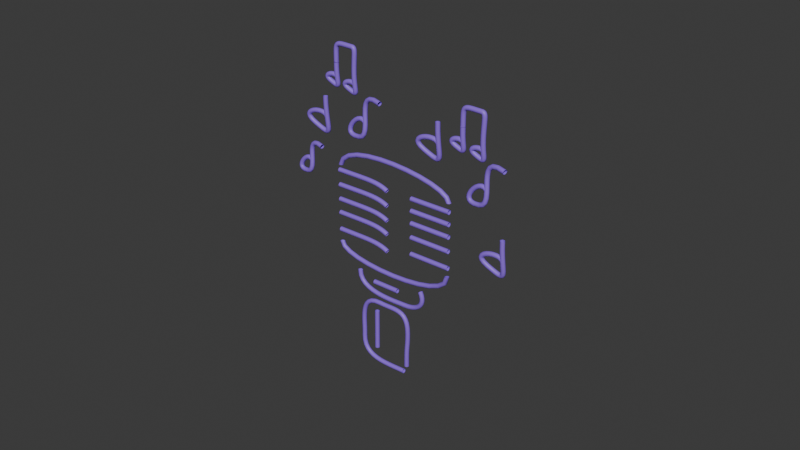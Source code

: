 # Source: neonMic.blend  (saved by Blender 5.0.119; exported with 4.5.12 LTS)
import bpy
from mathutils import Matrix  # noqa: F401  (used for matrix-valued properties, if any)

bpy.ops.wm.read_factory_settings(use_empty=True)
scene = bpy.context.scene
scene.name = 'Scene'

# ---- collections
col_mic = bpy.data.collections.new('mic'); scene.collection.children.link(col_mic)

# ---- materials (node trees are filled in below, after node groups)
mat_material_001 = bpy.data.materials.new('Material.001')
mat_material_002 = bpy.data.materials.new('Material.002')

# ---- material node trees
mat_material_001.use_nodes = True; mat_material_001.node_tree.nodes.clear()
_N = mat_material_001.node_tree.nodes; _L = mat_material_001.node_tree.links
n0 = _N.new('ShaderNodeBsdfPrincipled'); n0.name = 'Principled BSDF'; n0.location = (-200, 100)
n0.inputs[0].default_value = (0.2877, 0.1385, 0.8, 1.0)
n1 = _N.new('ShaderNodeOutputMaterial'); n1.name = 'Material Output'; n1.location = (200, 100)
_L.new(n0.outputs[0], n1.inputs[0])
n1.is_active_output = True
mat_material_002.use_nodes = True; mat_material_002.node_tree.nodes.clear()
_N = mat_material_002.node_tree.nodes; _L = mat_material_002.node_tree.links
n0 = _N.new('ShaderNodeBsdfPrincipled'); n0.name = 'Principled BSDF'; n0.location = (-200, 100)
n0.inputs[0].default_value = (0.8, 0.6222, 0.1743, 1.0)
n1 = _N.new('ShaderNodeOutputMaterial'); n1.name = 'Material Output'; n1.location = (200, 100)
_L.new(n0.outputs[0], n1.inputs[0])
n1.is_active_output = True

# ---- world
world_world = bpy.data.worlds.new('World'); scene.world = world_world
world_world.use_nodes = True; world_world.node_tree.nodes.clear()
_N = world_world.node_tree.nodes; _L = world_world.node_tree.links
n0 = _N.new('ShaderNodeOutputWorld'); n0.name = 'World Output'; n0.location = (200, 100)
n1 = _N.new('ShaderNodeBackground'); n1.name = 'Background'; n1.location = (-200, 100)
n1.inputs[0].default_value = (0.05088, 0.05088, 0.05088, 1.0)
_L.new(n1.outputs[0], n0.inputs[0])
n0.is_active_output = True
world_world.color = (0.05088, 0.05088, 0.05088)
world_world.sun_shadow_jitter_overblur = 0.0

# ---- curves / text
cu_b_ziercurve_001 = bpy.data.curves.new('BézierCurve.001', 'CURVE')
cu_b_ziercurve_001.dimensions = '3D'
_sp = cu_b_ziercurve_001.splines.new('BEZIER'); _sp.bezier_points.add(4)
_sp.bezier_points.foreach_set('co', [0.3507, 0.005898, 0.1008, 0.3648, 0.005898, 0.5894, -0.07209, 0.005898, 0.8548, -0.3446, 0.005898, 0.2911, 0.3094, -9.313e-10, 0.004698])
_sp.bezier_points.foreach_set('handle_left', [0.3485, 0.01207, -0.1199, 0.3626, 0.01207, 0.3687, 0.1477, 0.01207, 0.8345, -0.3367, 0.01207, 0.5117, 0.009365, 0.0, 0.001842])
_sp.bezier_points.foreach_set('handle_right', [0.3541, -0.003772, 0.4469, 0.3682, -0.003772, 0.9355, -0.4168, -0.003772, 0.8867, -0.357, -0.003772, -0.05485, 1.283, -3.955e-09, 0.01397])
for _p, _l, _r in zip(_sp.bezier_points, ['ALIGNED', 'ALIGNED', 'ALIGNED', 'ALIGNED', 'ALIGNED'], ['ALIGNED', 'ALIGNED', 'ALIGNED', 'ALIGNED', 'ALIGNED']): _p.handle_left_type = _l; _p.handle_right_type = _r
_sp.order_u = 0
_sp.order_v = 0
_sp = cu_b_ziercurve_001.splines.new('BEZIER'); _sp.bezier_points.add(2)
_sp.bezier_points.foreach_set('co', [-0.3947, -3.073e-08, 1.223, 0.3257, 1.863e-09, 0.9783, 0.5637, -3.539e-08, 1.255])
_sp.bezier_points.foreach_set('handle_left', [-0.3933, 0.004913, 1.359, 0.1291, 1.863e-09, 0.9744, 0.6501, -1.397e-08, 1.093])
_sp.bezier_points.foreach_set('handle_right', [-0.3977, -0.01079, 0.9256, 0.5264, 1.863e-09, 0.9823, 0.4561, -6.204e-08, 1.457])
for _p, _l, _r in zip(_sp.bezier_points, ['ALIGNED', 'ALIGNED', 'ALIGNED'], ['ALIGNED', 'ALIGNED', 'ALIGNED']): _p.handle_left_type = _l; _p.handle_right_type = _r
_sp.order_u = 0
_sp.order_v = 0
_sp = cu_b_ziercurve_001.splines.new('BEZIER'); _sp.bezier_points.add(1)
_sp.bezier_points.foreach_set('co', [-0.6835, -2.142e-08, 1.529, 0.9554, -3.166e-08, 1.607])
_sp.bezier_points.foreach_set('handle_left', [-0.6796, -0.0001466, 1.597, 0.9804, 2.142e-08, 1.214])
_sp.bezier_points.foreach_set('handle_right', [-0.6981, 0.0005521, 1.271, 0.9483, -4.664e-08, 1.718])
for _p, _l, _r in zip(_sp.bezier_points, ['ALIGNED', 'ALIGNED'], ['ALIGNED', 'ALIGNED']): _p.handle_left_type = _l; _p.handle_right_type = _r
_sp.order_u = 0
_sp.order_v = 0
_sp = cu_b_ziercurve_001.splines.new('NURBS'); _sp.points.add(4)
_sp.points.foreach_set('co', [-0.703, 0.0, 1.694, 1.0, -0.4844, 0.0, 1.694, 1.0, -0.2659, 0.0, 1.694, 1.0, -0.09628, -1.863e-09, 1.71, 1.0, 0.04788, 8.382e-09, 1.631, 1.0])
_sp.order_u = 5
_sp.order_v = 0
_sp.use_endpoint_u = True
_sp = cu_b_ziercurve_001.splines.new('NURBS'); _sp.points.add(4)
_sp.points.foreach_set('co', [0.4163, 0.0, 1.725, 1.0, 0.5546, 0.0, 1.725, 1.0, 0.6929, 0.0, 1.725, 1.0, 0.8313, 0.0, 1.725, 1.0, 0.9696, 0.0, 1.725, 1.0])
_sp.order_u = 5
_sp.order_v = 0
_sp.use_endpoint_u = True
_sp = cu_b_ziercurve_001.splines.new('NURBS'); _sp.points.add(4)
_sp.points.foreach_set('co', [0.4163, 0.0, 1.947, 1.0, 0.5546, 0.0, 1.947, 1.0, 0.6929, 0.0, 1.947, 1.0, 0.8313, 0.0, 1.947, 1.0, 0.9696, 0.0, 1.947, 1.0])
_sp.order_u = 5
_sp.order_v = 0
_sp.use_endpoint_u = True
_sp = cu_b_ziercurve_001.splines.new('NURBS'); _sp.points.add(4)
_sp.points.foreach_set('co', [-0.7056, -1.863e-08, 1.924, 1.0, -0.487, -1.863e-08, 1.924, 1.0, -0.2685, -1.863e-08, 1.924, 1.0, -0.09889, -2.049e-08, 1.939, 1.0, 0.04527, -1.024e-08, 1.861, 1.0])
_sp.order_u = 5
_sp.order_v = 0
_sp.use_endpoint_u = True
_sp = cu_b_ziercurve_001.splines.new('NURBS'); _sp.points.add(4)
_sp.points.foreach_set('co', [-0.7043, -3.725e-08, 2.108, 1.0, -0.4857, -3.725e-08, 2.108, 1.0, -0.2672, -3.725e-08, 2.108, 1.0, -0.09759, -4.005e-08, 2.123, 1.0, 0.04657, -2.887e-08, 2.045, 1.0])
_sp.order_u = 5
_sp.order_v = 0
_sp.use_endpoint_u = True
_sp = cu_b_ziercurve_001.splines.new('BEZIER'); _sp.bezier_points.add(1)
_sp.bezier_points.foreach_set('co', [0.9585, -2.515e-08, 2.567, -0.677, -2.794e-08, 2.581])
_sp.bezier_points.foreach_set('handle_left', [0.9596, -0.0001545, 2.481, -0.6408, -7.916e-08, 2.966])
_sp.bezier_points.foreach_set('handle_right', [0.9554, 0.0004426, 2.811, -0.6879, -1.247e-08, 2.465])
for _p, _l, _r in zip(_sp.bezier_points, ['ALIGNED', 'ALIGNED'], ['ALIGNED', 'ALIGNED']): _p.handle_left_type = _l; _p.handle_right_type = _r
_sp.order_u = 0
_sp.order_v = 0
_sp = cu_b_ziercurve_001.splines.new('NURBS'); _sp.points.add(4)
_sp.points.foreach_set('co', [0.4163, 0.0, 2.133, 1.0, 0.5546, 0.0, 2.133, 1.0, 0.6929, 0.0, 2.133, 1.0, 0.8313, 0.0, 2.133, 1.0, 0.9696, 0.0, 2.133, 1.0])
_sp.order_u = 5
_sp.order_v = 0
_sp.use_endpoint_u = True
_sp = cu_b_ziercurve_001.splines.new('NURBS'); _sp.points.add(4)
_sp.points.foreach_set('co', [0.4163, 0.0, 2.295, 1.0, 0.5546, 0.0, 2.295, 1.0, 0.6929, 0.0, 2.295, 1.0, 0.8313, 0.0, 2.295, 1.0, 0.9696, 0.0, 2.295, 1.0])
_sp.order_u = 5
_sp.order_v = 0
_sp.use_endpoint_u = True
_sp = cu_b_ziercurve_001.splines.new('NURBS'); _sp.points.add(4)
_sp.points.foreach_set('co', [0.4163, 0.0, 2.452, 1.0, 0.5546, 0.0, 2.452, 1.0, 0.6929, 0.0, 2.452, 1.0, 0.8313, 0.0, 2.452, 1.0, 0.9696, 0.0, 2.452, 1.0])
_sp.order_u = 5
_sp.order_v = 0
_sp.use_endpoint_u = True
_sp = cu_b_ziercurve_001.splines.new('NURBS'); _sp.points.add(4)
_sp.points.foreach_set('co', [-0.7043, -3.725e-08, 2.302, 1.0, -0.4857, -3.725e-08, 2.302, 1.0, -0.2672, -3.725e-08, 2.302, 1.0, -0.09759, -4.005e-08, 2.318, 1.0, 0.04657, -2.887e-08, 2.24, 1.0])
_sp.order_u = 5
_sp.order_v = 0
_sp.use_endpoint_u = True
_sp = cu_b_ziercurve_001.splines.new('NURBS'); _sp.points.add(4)
_sp.points.foreach_set('co', [-0.7043, -3.725e-08, 2.5, 1.0, -0.4857, -3.725e-08, 2.5, 1.0, -0.2672, -3.725e-08, 2.5, 1.0, -0.09759, -4.005e-08, 2.515, 1.0, 0.04657, -2.887e-08, 2.437, 1.0])
_sp.order_u = 5
_sp.order_v = 0
_sp.use_endpoint_u = True
_sp = cu_b_ziercurve_001.splines.new('NURBS'); _sp.points.add(4)
_sp.points.foreach_set('co', [-0.159, 0.0, 1.136, 1.0, -0.0674, 0.0, 1.136, 1.0, 0.02414, 0.0, 1.136, 1.0, 0.1157, 0.0, 1.136, 1.0, 0.2072, 0.0, 1.136, 1.0])
_sp.order_u = 5
_sp.order_v = 0
_sp.use_endpoint_u = True
_sp = cu_b_ziercurve_001.splines.new('NURBS'); _sp.points.add(4)
_sp.points.foreach_set('co', [-0.1243, -4.657e-09, 0.7242, 1.0, -0.1248, 1.304e-08, 0.5904, 1.0, -0.1254, 3.073e-08, 0.4566, 1.0, -0.1259, 4.936e-08, 0.3228, 1.0, -0.1265, 6.706e-08, 0.189, 1.0])
_sp.order_u = 5
_sp.order_v = 0
_sp.use_endpoint_u = True
_sp = cu_b_ziercurve_001.splines.new('BEZIER'); _sp.bezier_points.add(2)
_sp.bezier_points.foreach_set('co', [1.454, 0.02692, 2.866, 1.382, 0.006719, 2.67, 1.694, 0.006718, 3.157])
_sp.bezier_points.foreach_set('handle_left', [1.549, 0.02125, 2.759, 1.036, 0.02611, 2.6, 1.216, 0.1037, 3.267])
_sp.bezier_points.foreach_set('handle_right', [1.335, 0.03397, 2.999, 1.608, -0.005935, 2.715, 1.838, -0.02231, 3.124])
for _p, _l, _r in zip(_sp.bezier_points, ['ALIGNED', 'ALIGNED', 'ALIGNED'], ['ALIGNED', 'ALIGNED', 'ALIGNED']): _p.handle_left_type = _l; _p.handle_right_type = _r
_sp.order_u = 0
_sp.order_v = 0
_sp.material_index = 1
_sp = cu_b_ziercurve_001.splines.new('BEZIER'); _sp.bezier_points.add(2)
_sp.bezier_points.foreach_set('co', [-0.3035, 0.02692, 3.211, -0.3746, 0.006718, 3.015, -0.06257, 0.006718, 3.502])
_sp.bezier_points.foreach_set('handle_left', [-0.208, 0.02125, 3.104, -0.7211, 0.02611, 2.945, -0.5413, 0.1037, 3.612])
_sp.bezier_points.foreach_set('handle_right', [-0.4221, 0.03397, 3.344, -0.1485, -0.005935, 3.06, 0.08065, -0.02231, 3.47])
for _p, _l, _r in zip(_sp.bezier_points, ['ALIGNED', 'ALIGNED', 'ALIGNED'], ['ALIGNED', 'ALIGNED', 'ALIGNED']): _p.handle_left_type = _l; _p.handle_right_type = _r
_sp.order_u = 0
_sp.order_v = 0
_sp.material_index = 1
_sp = cu_b_ziercurve_001.splines.new('BEZIER'); _sp.bezier_points.add(2)
_sp.bezier_points.foreach_set('co', [-1.186, 0.02407, 2.49, -1.242, 0.008147, 2.335, -0.9966, 0.008147, 2.719])
_sp.bezier_points.foreach_set('handle_left', [-1.111, 0.01959, 2.406, -1.515, 0.02343, 2.28, -1.374, 0.08459, 2.806])
_sp.bezier_points.foreach_set('handle_right', [-1.28, 0.02962, 2.594, -1.064, -0.001823, 2.371, -0.8838, -0.01472, 2.693])
for _p, _l, _r in zip(_sp.bezier_points, ['ALIGNED', 'ALIGNED', 'ALIGNED'], ['ALIGNED', 'ALIGNED', 'ALIGNED']): _p.handle_left_type = _l; _p.handle_right_type = _r
_sp.order_u = 0
_sp.order_v = 0
_sp.material_index = 1
_sp = cu_b_ziercurve_001.splines.new('BEZIER'); _sp.bezier_points.add(2)
_sp.bezier_points.foreach_set('co', [1.711, 0.01835, 2.071, 1.504, 0.02718, 1.944, 1.702, 0.009679, 2.332])
_sp.bezier_points.foreach_set('handle_left', [1.763, 0.007563, 1.925, 1.256, -0.01736, 2.094, 1.7, 0.009679, 1.896])
_sp.bezier_points.foreach_set('handle_right', [1.673, 0.02631, 2.179, 1.794, 0.07926, 1.769, 1.704, 0.009679, 2.626])
for _p, _l, _r in zip(_sp.bezier_points, ['ALIGNED', 'ALIGNED', 'ALIGNED'], ['ALIGNED', 'ALIGNED', 'ALIGNED']): _p.handle_left_type = _l; _p.handle_right_type = _r
_sp.order_u = 0
_sp.order_v = 0
_sp.material_index = 1
_sp = cu_b_ziercurve_001.splines.new('BEZIER'); _sp.bezier_points.add(2)
_sp.bezier_points.foreach_set('co', [0.7858, 0.01835, 3.235, 0.5783, 0.02718, 3.108, 0.777, 0.009679, 3.496])
_sp.bezier_points.foreach_set('handle_left', [0.8374, 0.007563, 3.089, 0.3303, -0.01736, 3.259, 0.7743, 0.009679, 3.06])
_sp.bezier_points.foreach_set('handle_right', [0.7476, 0.02631, 3.343, 0.8684, 0.07926, 2.933, 0.7789, 0.009679, 3.79])
for _p, _l, _r in zip(_sp.bezier_points, ['ALIGNED', 'ALIGNED', 'ALIGNED'], ['ALIGNED', 'ALIGNED', 'ALIGNED']): _p.handle_left_type = _l; _p.handle_right_type = _r
_sp.order_u = 0
_sp.order_v = 0
_sp.material_index = 1
_sp = cu_b_ziercurve_001.splines.new('BEZIER'); _sp.bezier_points.add(2)
_sp.bezier_points.foreach_set('co', [-0.9044, 0.01835, 3.133, -1.112, 0.02718, 3.006, -0.9131, 0.009679, 3.393])
_sp.bezier_points.foreach_set('handle_left', [-0.8527, 0.007563, 2.987, -1.36, -0.01736, 3.156, -0.9159, 0.009679, 2.957])
_sp.bezier_points.foreach_set('handle_right', [-0.9425, 0.02631, 3.241, -0.8218, 0.07926, 2.83, -0.9112, 0.009679, 3.687])
for _p, _l, _r in zip(_sp.bezier_points, ['ALIGNED', 'ALIGNED', 'ALIGNED'], ['ALIGNED', 'ALIGNED', 'ALIGNED']): _p.handle_left_type = _l; _p.handle_right_type = _r
_sp.order_u = 0
_sp.order_v = 0
_sp.material_index = 1
_sp = cu_b_ziercurve_001.splines.new('BEZIER'); _sp.bezier_points.add(5)
_sp.bezier_points.foreach_set('co', [1.124, 0.01697, 3.345, 1.016, 0.02155, 3.279, 1.119, 0.01248, 3.48, 1.12, 0.01248, 3.632, 1.366, 0.01248, 3.76, 1.392, 0.01248, 3.445])
_sp.bezier_points.foreach_set('handle_left', [1.15, 0.01138, 3.269, 0.8875, -0.00153, 3.357, 1.118, 0.01248, 3.254, 1.119, 0.01248, 3.406, 1.14, 0.01248, 3.762, 1.393, 0.01248, 3.671])
_sp.bezier_points.foreach_set('handle_right', [1.104, 0.0211, 3.401, 1.166, 0.04853, 3.188, 1.12, 0.01248, 3.632, 1.121, 0.01248, 3.785, 1.425, 0.01248, 3.759, 1.39, 0.01248, 3.112])
for _p, _l, _r in zip(_sp.bezier_points, ['ALIGNED', 'ALIGNED', 'ALIGNED', 'ALIGNED', 'ALIGNED', 'ALIGNED'], ['ALIGNED', 'ALIGNED', 'ALIGNED', 'ALIGNED', 'ALIGNED', 'ALIGNED']): _p.handle_left_type = _l; _p.handle_right_type = _r
_sp.order_u = 0
_sp.order_v = 0
_sp.material_index = 1
_sp = cu_b_ziercurve_001.splines.new('BEZIER'); _sp.bezier_points.add(2)
_sp.bezier_points.foreach_set('co', [1.396, 0.01697, 3.31, 1.289, 0.02155, 3.244, 1.392, 0.01248, 3.445])
_sp.bezier_points.foreach_set('handle_left', [1.423, 0.01138, 3.234, 1.16, -0.00153, 3.322, 1.39, 0.01248, 3.219])
_sp.bezier_points.foreach_set('handle_right', [1.376, 0.0211, 3.366, 1.439, 0.04853, 3.153, 1.393, 0.01248, 3.597])
for _p, _l, _r in zip(_sp.bezier_points, ['ALIGNED', 'ALIGNED', 'ALIGNED'], ['ALIGNED', 'ALIGNED', 'ALIGNED']): _p.handle_left_type = _l; _p.handle_right_type = _r
_sp.order_u = 0
_sp.order_v = 0
_sp.material_index = 1
_sp = cu_b_ziercurve_001.splines.new('BEZIER'); _sp.bezier_points.add(5)
_sp.bezier_points.foreach_set('co', [-0.7192, 0.01697, 3.674, -0.8267, 0.02155, 3.608, -0.7238, 0.01248, 3.809, -0.7228, 0.01248, 3.961, -0.4769, 0.01248, 4.089, -0.4512, 0.01248, 3.773])
_sp.bezier_points.foreach_set('handle_left', [-0.6925, 0.01138, 3.598, -0.9553, -0.00153, 3.686, -0.7252, 0.01248, 3.583, -0.7242, 0.01248, 3.735, -0.7029, 0.01248, 4.091, -0.4501, 0.01248, 3.999])
_sp.bezier_points.foreach_set('handle_right', [-0.739, 0.0211, 3.73, -0.6764, 0.04853, 3.517, -0.7228, 0.01248, 3.961, -0.7218, 0.01248, 4.113, -0.4177, 0.01248, 4.088, -0.4527, 0.01248, 3.441])
for _p, _l, _r in zip(_sp.bezier_points, ['ALIGNED', 'ALIGNED', 'ALIGNED', 'ALIGNED', 'ALIGNED', 'ALIGNED'], ['ALIGNED', 'ALIGNED', 'ALIGNED', 'ALIGNED', 'ALIGNED', 'ALIGNED']): _p.handle_left_type = _l; _p.handle_right_type = _r
_sp.order_u = 0
_sp.order_v = 0
_sp.material_index = 1
_sp = cu_b_ziercurve_001.splines.new('BEZIER'); _sp.bezier_points.add(2)
_sp.bezier_points.foreach_set('co', [-0.4467, 0.01697, 3.638, -0.5541, 0.02155, 3.573, -0.4512, 0.01248, 3.773])
_sp.bezier_points.foreach_set('handle_left', [-0.4199, 0.01138, 3.563, -0.6827, -0.00153, 3.65, -0.4526, 0.01248, 3.547])
_sp.bezier_points.foreach_set('handle_right', [-0.4664, 0.0211, 3.694, -0.4038, 0.04853, 3.482, -0.4502, 0.01248, 3.926])
for _p, _l, _r in zip(_sp.bezier_points, ['ALIGNED', 'ALIGNED', 'ALIGNED'], ['ALIGNED', 'ALIGNED', 'ALIGNED']): _p.handle_left_type = _l; _p.handle_right_type = _r
_sp.order_u = 0
_sp.order_v = 0
_sp.material_index = 1
cu_b_ziercurve_001.materials.append(mat_material_001)
cu_b_ziercurve_001.materials.append(mat_material_002)
cu_b_ziercurve_001.use_path = True
cu_b_ziercurve_001.bevel_depth = 0.03
cu_b_ziercurve_001.fill_mode = 'FULL'

# ---- objects
ob_neonmic = bpy.data.objects.new('neonMic', cu_b_ziercurve_001)

# ---- transforms, parenting, visibility, modifiers, constraints
ob_neonmic.location = (0.0004472, -0.004061, -0.0005051)

# ---- collection membership
col_mic.objects.link(ob_neonmic)

# ---- scene / render settings (as saved in the file)
scene.frame_start = 1; scene.frame_end = 250; scene.frame_set(1)
scene.render.engine = 'BLENDER_EEVEE_NEXT'
scene.render.bake_bias = 0.0
scene.render.bake_samples = 0
scene.cycles.sampling_pattern = 'TABULATED_SOBOL'
scene.eevee.use_volume_custom_range = False
bpy.context.view_layer.update()

# ---- added for rendering (the .blend has no active camera and no usable light): camera, sun
cam_auto = bpy.data.cameras.new('AutoCamera')
cam_auto.lens = 50.0
cam_auto.sensor_width = 36.0
cam_auto.clip_end = 1000.0
ob_auto_camera = bpy.data.objects.new('AutoCamera', cam_auto)
scene.collection.objects.link(ob_auto_camera)
ob_auto_camera.location = (7.73208, -8.98718, 8.04392)
ob_auto_camera.rotation_euler = (1.09748, -7.21219e-08, 0.694738)
scene.camera = ob_auto_camera
light_auto_sun = bpy.data.lights.new('AutoSun', 'SUN')
light_auto_sun.energy = 3.0
light_auto_sun.angle = 0.0523599
ob_auto_sun = bpy.data.objects.new('AutoSun', light_auto_sun)
scene.collection.objects.link(ob_auto_sun)
ob_auto_sun.rotation_euler = (0.872665, 0.174533, 0.523599)
bpy.context.view_layer.update()
